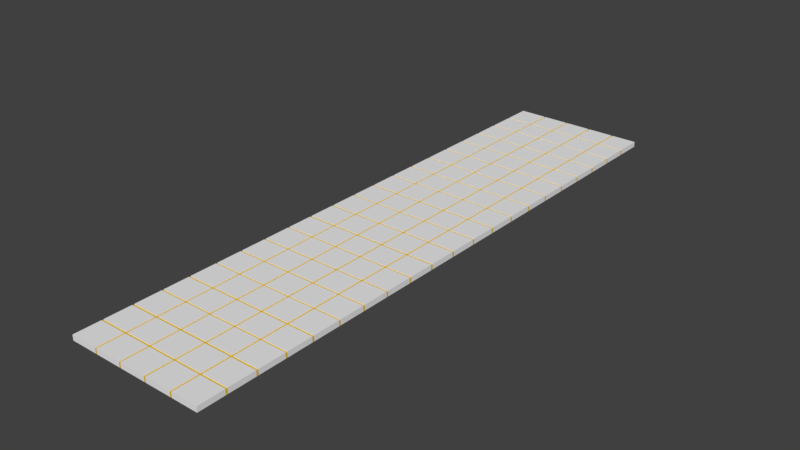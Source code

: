 # Source: DECKE_10.blend  (saved by Blender 2.79.0; exported with 4.5.12 LTS)
import bpy
from mathutils import Matrix  # noqa: F401  (used for matrix-valued properties, if any)

bpy.ops.wm.read_factory_settings(use_empty=True)
scene = bpy.context.scene
scene.name = 'Scene'

# ---- collections
col_collection_7 = bpy.data.collections.new('Collection 7'); scene.collection.children.link(col_collection_7)

# ---- materials (node trees are filled in below, after node groups)
mat_material_009 = bpy.data.materials.new('Material.009')
mat_material_009.alpha_threshold = 0.0
mat_material_009.use_transparent_shadow = False
mat_material_009.diffuse_color = (0.855, 0.855, 0.855, 1.0)
mat_material_009.roughness = 0.5
mat_material_013 = bpy.data.materials.new('Material.013')
mat_material_013.alpha_threshold = 0.0
mat_material_013.use_transparent_shadow = False
mat_material_013.diffuse_color = (0.8, 0.5212, 0.02709, 1.0)
mat_material_013.roughness = 0.5

# ---- material node trees

# ---- world
world_world = bpy.data.worlds.new('World'); scene.world = world_world
world_world.color = (0.05088, 0.05088, 0.05088)
world_world.use_sun_shadow = False
world_world.sun_shadow_jitter_overblur = 0.0
world_world.cycles.sampling_method = 'MANUAL'

# ---- meshes
me_plane_032 = bpy.data.meshes.new('Plane.032')
me_plane_032.from_pydata([(-0.1314, 1.578, 0.0), (-0.4172, 1.304, 0.0), (-0.7217, -1.0, 0.0), (-0.436, -1.0, 0.0), (0.4212, -1.0, 0.0), (-0.436, 1.0, 0.0), (-1.0, 0.7254, 0.0), (-1.0, 0.4397, 0.0), (-1.0, 0.1539, 0.0), (-1.0, -0.1318, 0.0), (-1.0, -0.4175, 0.0), (-1.0, -0.7032, 0.0), (-0.4172, 1.018, 0.0), (-0.4172, 1.578, 0.0), (-0.7029, 1.304, 0.0), (-0.7029, 1.018, 0.0), (-0.7029, 1.578, 0.0), (-0.7217, -0.7032, 0.0), (-0.7217, -0.4175, 0.0), (-0.7217, -0.1318, 0.0), (-0.7217, 0.1539, 0.0), (-0.7217, 0.4397, 0.0), (-0.7217, 0.7254, 0.0), (-0.436, -0.7032, 0.0), (-0.436, -0.4175, 0.0), (-0.436, -0.1318, 0.0), (-0.436, 0.1539, 0.0), (-0.436, 0.4397, 0.0), (-0.436, 0.7254, 0.0), (-0.1502, -0.7032, 0.0), (-0.1502, -0.4175, 0.0), (-0.1502, -0.1318, 0.0), (-0.1502, 0.1539, 0.0), (-0.1502, 0.4397, 0.0), (-0.1502, 0.7254, 0.0), (0.1355, -0.7032, 0.0), (0.1355, -0.4175, 0.0), (0.1355, -0.1318, 0.0), (0.1355, 0.1539, 0.0), (0.1355, 0.4397, 0.0), (0.1355, 0.7254, 0.0), (0.4212, -0.7032, 0.0), (0.4212, -0.4175, 0.0), (0.4212, -0.1318, 0.0), (0.4212, 0.1539, 0.0), (0.4212, 0.4397, 0.0), (0.4212, 0.7254, 0.0), (-0.7029, -1.0, 0.0), (-0.7029, 1.0, 0.0), (-0.7029, -0.7032, 0.0), (-0.7029, -0.4175, 0.0), (-0.7029, -0.1318, 0.0), (-0.7029, 0.1539, 0.0), (-0.7029, 0.4397, 0.0), (-0.7029, 0.7254, 0.0), (-0.4172, 1.0, 0.0), (-0.4172, -0.7032, 0.0), (-0.4172, -0.4175, 0.0), (-0.4172, -0.1318, 0.0), (-0.4172, 0.1539, 0.0), (-0.4172, 0.4397, 0.0), (-0.4172, 0.7254, 0.0), (-0.1314, 1.0, 0.0), (-0.1314, -0.7032, 0.0), (-0.1314, -0.4175, 0.0), (-0.1314, -0.1318, 0.0), (-0.1314, 0.1539, 0.0), (-0.1314, 0.4397, 0.0), (-0.1314, 0.7254, 0.0), (0.1543, -1.0, 0.0), (0.1543, -0.7032, 0.0), (0.1543, -0.4175, 0.0), (0.1543, -0.1318, 0.0), (0.1543, 0.1539, 0.0), (0.1543, 0.4397, 0.0), (0.1543, 0.7254, 0.0), (-1.0, 0.7065, 0.0), (-0.7217, 0.7065, 0.0), (-0.436, 0.7065, 0.0), (-0.1502, 0.7065, 0.0), (0.1355, 0.7065, 0.0), (0.4212, 0.7065, 0.0), (-0.7029, 0.7065, 0.0), (-0.4172, 0.7065, 0.0), (-0.1314, 0.7065, 0.0), (0.1543, 0.7065, 0.0), (-1.0, 0.4209, 0.0), (-0.7217, 0.4209, 0.0), (-0.436, 0.4209, 0.0), (-0.1502, 0.4209, 0.0), (0.1355, 0.4209, 0.0), (0.4212, 0.4209, 0.0), (-0.7029, 0.4209, 0.0), (-0.4172, 0.4209, 0.0), (-0.1314, 0.4209, 0.0), (0.1543, 0.4209, 0.0), (-1.0, 0.1351, 0.0), (0.4212, 1.304, 0.0), (-0.7217, 0.1351, 0.0), (-0.436, 0.1351, 0.0), (-0.1502, 0.1351, 0.0), (0.1355, 0.1351, 0.0), (0.4212, 0.1351, 0.0), (-0.7029, 0.1351, 0.0), (-0.4172, 0.1351, 0.0), (-0.1314, 0.1351, 0.0), (0.1543, 0.1351, 0.0), (-1.0, -0.1506, 0.0), (-0.7217, -0.1506, 0.0), (-0.436, -0.1506, 0.0), (-0.1502, -0.1506, 0.0), (0.1355, -0.1506, 0.0), (0.4212, -0.1506, 0.0), (-0.7029, -0.1506, 0.0), (-0.4172, -0.1506, 0.0), (-0.1314, -0.1506, 0.0), (0.1543, -0.1506, 0.0), (-1.0, -0.4364, 0.0), (0.4212, 1.018, 0.0), (-0.7217, -0.4364, 0.0), (-0.436, -0.4364, 0.0), (-0.1502, -0.4364, 0.0), (0.1355, -0.4364, 0.0), (0.4212, -0.4364, 0.0), (-0.7029, -0.4364, 0.0), (-0.4172, -0.4364, 0.0), (-0.1314, -0.4364, 0.0), (0.1543, -0.4364, 0.0), (-1.0, -0.7218, 0.0), (0.1355, 1.304, 0.0), (-0.7217, -0.7218, 0.0), (-0.436, -0.7218, 0.0), (-0.1502, -0.7218, 0.0), (0.1355, -0.7218, 0.0), (0.4212, -0.7218, 0.0), (-0.7029, -0.7218, 0.0), (-0.4172, -0.7218, 0.0), (-0.1314, -0.7218, 0.0), (0.1543, -0.7218, 0.0), (-1.0, -0.7218, 0.005863), (-1.0, -1.0, 0.005863), (-0.7217, 1.0, 0.005863), (-1.0, 1.0, 0.005863), (-0.7217, -1.0, 0.005863), (-0.7029, -1.0, 0.005863), (-0.436, -1.0, 0.005863), (-0.4172, -1.0, 0.005863), (-0.1502, -1.0, 0.005863), (-0.1314, -1.0, 0.005863), (0.1355, -1.0, 0.005863), (0.1543, -1.0, 0.005863), (0.4212, -1.0, 0.005863), (-0.7217, 0.7254, 0.005863), (-0.436, 0.7254, 0.005863), (-0.436, 1.0, 0.005863), (-0.1502, 0.7254, 0.005863), (-0.1502, 1.0, 0.005863), (0.1355, 0.7254, 0.005863), (0.1355, 1.0, 0.005863), (0.4212, 0.7254, 0.005863), (0.4212, 1.0, 0.005863), (-1.0, 0.7254, 0.005863), (-1.0, 0.7065, 0.005863), (-1.0, 0.4397, 0.005863), (-1.0, 0.4209, 0.005863), (-1.0, 0.1539, 0.005863), (-1.0, 0.1351, 0.005863), (-1.0, -0.1318, 0.005863), (-1.0, -0.1506, 0.005863), (-1.0, -0.4175, 0.005863), (-1.0, -0.4364, 0.005863), (-1.0, -0.7032, 0.005863), (-0.7217, -0.7032, 0.005863), (-0.7217, -0.4175, 0.005863), (-0.7217, -0.1318, 0.005863), (-0.7217, 0.1539, 0.005863), (-0.7217, 0.4397, 0.005863), (-0.7029, 1.0, 0.005863), (-0.436, -0.7032, 0.005863), (-0.7029, -0.7032, 0.005863), (-0.436, -0.4175, 0.005863), (-0.7029, -0.4175, 0.005863), (-0.436, -0.1318, 0.005863), (-0.7029, -0.1318, 0.005863), (-0.436, 0.1539, 0.005863), (-0.7029, 0.1539, 0.005863), (-0.436, 0.4397, 0.005863), (-0.7029, 0.4397, 0.005863), (-0.7029, 0.7254, 0.005863), (-0.4172, 1.0, 0.005863), (-0.1502, -0.7032, 0.005863), (-0.4172, -0.7032, 0.005863), (-0.1502, -0.4175, 0.005863), (-0.4172, -0.4175, 0.005863), (-0.1502, -0.1318, 0.005863), (-0.4172, -0.1318, 0.005863), (-0.1502, 0.1539, 0.005863), (-0.4172, 0.1539, 0.005863), (-0.1502, 0.4397, 0.005863), (-0.4172, 0.4397, 0.005863), (-0.4172, 0.7254, 0.005863), (-0.1314, 1.0, 0.005863), (0.1355, -0.7032, 0.005863), (-0.1314, -0.7032, 0.005863), (0.1355, -0.4175, 0.005863), (-0.1314, -0.4175, 0.005863), (0.1355, -0.1318, 0.005863), (-0.1314, -0.1318, 0.005863), (0.1355, 0.1539, 0.005863), (-0.1314, 0.1539, 0.005863), (0.1355, 0.4397, 0.005863), (-0.1314, 0.4397, 0.005863), (-0.1314, 0.7254, 0.005863), (0.1543, 1.0, 0.005863), (0.4212, -0.7032, 0.005863), (0.1543, -0.7032, 0.005863), (0.4212, -0.4175, 0.005863), (0.1543, -0.4175, 0.005863), (0.4212, -0.1318, 0.005863), (0.1543, -0.1318, 0.005863), (0.4212, 0.1539, 0.005863), (0.1543, 0.1539, 0.005863), (0.4212, 0.4397, 0.005863), (0.1543, 0.4397, 0.005863), (0.1543, 0.7254, 0.005863), (-0.7217, 0.7065, 0.005863), (-0.436, 0.7065, 0.005863), (-0.1502, 0.7065, 0.005863), (0.1355, 0.7065, 0.005863), (0.4212, 0.7065, 0.005863), (-0.7029, 0.7065, 0.005863), (-0.4172, 0.7065, 0.005863), (-0.1314, 0.7065, 0.005863), (0.1543, 0.7065, 0.005863), (-0.7217, 0.4209, 0.005863), (-0.436, 0.4209, 0.005863), (-0.1502, 0.4209, 0.005863), (0.1355, 0.4209, 0.005863), (0.4212, 0.4209, 0.005863), (-0.7029, 0.4209, 0.005863), (-0.4172, 0.4209, 0.005863), (-0.1314, 0.4209, 0.005863), (0.1543, 0.4209, 0.005863), (-0.7217, 0.1351, 0.005863), (-0.436, 0.1351, 0.005863), (-0.1502, 0.1351, 0.005863), (0.1355, 0.1351, 0.005863), (0.4212, 0.1351, 0.005863), (-0.7029, 0.1351, 0.005863), (-0.4172, 0.1351, 0.005863), (-0.1314, 0.1351, 0.005863), (0.1543, 0.1351, 0.005863), (-0.7217, -0.1506, 0.005863), (-0.436, -0.1506, 0.005863), (-0.1502, -0.1506, 0.005863), (0.1355, -0.1506, 0.005863), (0.4212, -0.1506, 0.005863), (-0.7029, -0.1506, 0.005863), (-0.4172, -0.1506, 0.005863), (-0.1314, -0.1506, 0.005863), (0.1543, -0.1506, 0.005863), (-0.7217, -0.4364, 0.005863), (-0.436, -0.4364, 0.005863), (-0.1502, -0.4364, 0.005863), (0.1355, -0.4364, 0.005863), (0.4212, -0.4364, 0.005863), (-0.7029, -0.4364, 0.005863), (-0.4172, -0.4364, 0.005863), (-0.1314, -0.4364, 0.005863), (0.1543, -0.4364, 0.005863), (-0.7217, -0.7218, 0.005863), (-0.436, -0.7218, 0.005863), (-0.1502, -0.7218, 0.005863), (0.1355, -0.7218, 0.005863), (0.4212, -0.7218, 0.005863), (-0.7029, -0.7218, 0.005863), (-0.4172, -0.7218, 0.005863), (-0.1314, -0.7218, 0.005863), (0.1543, -0.7218, 0.005863), (-1.0, -1.0, -0.04841), (0.1355, 1.018, 0.0), (0.4212, -1.0, -0.04841), (-1.0, 0.7254, -0.04841), (-1.0, 0.4397, -0.04841), (-1.0, 0.1539, -0.04841), (-1.0, -0.1318, -0.04841), (-1.0, -0.4175, -0.04841), (-1.0, -0.7032, -0.04841), (-0.436, 1.018, 0.0), (-0.7217, 1.304, 0.0), (-0.7217, 1.018, 0.0), (-1.0, 1.018, 0.0), (-1.0, 1.304, 0.0), (-0.7217, 1.578, 0.0), (-1.0, 0.7065, -0.04841), (-0.436, 1.578, 0.0), (-1.0, 0.4209, -0.04841), (-0.1502, 1.578, 0.0), (-1.0, 0.1351, -0.04841), (0.1355, 1.578, 0.0), (-1.0, -0.1506, -0.04841), (0.4212, 1.578, 0.0), (-1.0, -0.4364, -0.04841), (-1.0, -0.7218, -0.04841), (-1.0, 1.578, 0.0), (-0.1502, 1.304, 0.0), (-0.1502, 1.018, 0.0), (-0.436, 1.304, 0.0), (0.4212, 1.0, -0.04841), (0.4212, 1.285, -0.04841), (0.4212, -0.7218, -0.04841), (0.4212, -0.4364, -0.04841), (-0.1314, 1.018, 0.0), (-0.1314, 1.304, 0.0), (0.1543, 1.578, 0.0), (0.1543, 1.018, 0.0), (0.1543, 1.304, 0.0), (-1.0, 1.285, 0.0), (-0.7217, 1.285, 0.0), (-0.436, 1.285, 0.0), (-0.1502, 1.285, 0.0), (0.1355, 1.285, 0.0), (0.4212, 1.285, 0.0), (-0.7029, 1.285, 0.0), (-0.4172, 1.285, 0.0), (-0.1314, 1.285, 0.0), (0.1543, 1.285, 0.0), (-1.0, 1.0, 0.0), (-0.7217, 1.0, 0.0), (-0.1502, 1.0, 0.0), (0.1355, 1.0, 0.0), (0.4212, 1.0, 0.0), (0.1543, 1.0, 0.0), (-0.7217, 1.578, 0.005863), (-1.0, 1.578, 0.005863), (-0.7217, 1.304, 0.005863), (-0.436, 1.304, 0.005863), (-0.436, 1.578, 0.005863), (-0.1502, 1.304, 0.005863), (-0.1502, 1.578, 0.005863), (0.1355, 1.304, 0.005863), (0.1355, 1.578, 0.005863), (0.4212, 1.304, 0.005863), (0.4212, 1.578, 0.005863), (-1.0, 1.304, 0.005863), (-1.0, 1.285, 0.005863), (-1.0, 1.018, 0.005863), (-0.7217, 1.018, 0.005863), (-0.7029, 1.578, 0.005863), (-0.436, 1.018, 0.005863), (-0.7029, 1.018, 0.005863), (-0.7029, 1.304, 0.005863), (-0.4172, 1.578, 0.005863), (-0.1502, 1.018, 0.005863), (-0.4172, 1.018, 0.005863), (-0.4172, 1.304, 0.005863), (-0.1314, 1.578, 0.005863), (0.1355, 1.018, 0.005863), (-0.1314, 1.018, 0.005863), (-0.1314, 1.304, 0.005863), (0.1543, 1.578, 0.005863), (0.4212, 1.018, 0.005863), (0.1543, 1.018, 0.005863), (0.1543, 1.304, 0.005863), (-0.7217, 1.285, 0.005863), (-0.436, 1.285, 0.005863), (-0.1502, 1.285, 0.005863), (0.1355, 1.285, 0.005863), (0.4212, 1.285, 0.005863), (-0.7029, 1.285, 0.005863), (-0.4172, 1.285, 0.005863), (-0.1314, 1.285, 0.005863), (0.1543, 1.285, 0.005863), (-1.0, 1.578, -0.04841), (0.4212, 1.018, -0.04841), (0.4212, 1.578, -0.04841), (0.1355, 1.578, -0.04841), (-0.1502, 1.578, -0.04841), (-0.436, 1.578, -0.04841), (-0.7217, 1.578, -0.04841), (-1.0, 1.304, -0.04841), (-1.0, 1.018, -0.04841), (-0.7029, 1.578, -0.04841), (-0.4172, 1.578, -0.04841), (-0.1314, 1.578, -0.04841), (0.1543, 1.578, -0.04841), (0.4212, -0.1506, -0.04841), (0.4212, 0.1351, -0.04841), (-1.0, 1.285, -0.04841), (-1.0, 1.0, -0.04841), (0.4212, 1.304, -0.04841), (0.4212, 0.4209, -0.04841), (0.4212, 0.7065, -0.04841), (0.4212, 0.7254, -0.04841), (0.4212, 0.4397, -0.04841), (0.4212, 0.1539, -0.04841), (0.4212, -0.1318, -0.04841), (0.4212, -0.4175, -0.04841), (0.4212, -0.7032, -0.04841), (-1.0, -1.584, 0.0), (-0.7217, -1.584, 0.0), (-0.436, -1.584, 0.0), (-0.1502, -1.584, 0.0), (0.4212, -1.584, 0.0), (-1.0, -1.0, 0.0), (-1.0, -1.287, 0.0), (-0.7217, -1.287, 0.0), (-0.436, -1.287, 0.0), (-0.1502, -1.287, 0.0), (-0.1502, -1.0, 0.0), (0.1355, -1.287, 0.0), (0.1355, -1.0, 0.0), (0.4212, -1.287, 0.0), (-0.7029, -1.584, 0.0), (-0.7029, -1.287, 0.0), (-0.4172, -1.584, 0.0), (-0.4172, -1.287, 0.0), (-0.4172, -1.0, 0.0), (-0.1314, -1.287, 0.0), (-0.1314, -1.0, 0.0), (0.1543, -1.584, 0.0), (0.1543, -1.287, 0.0), (-1.0, -1.02, 0.0), (-0.7217, -1.02, 0.0), (-0.436, -1.02, 0.0), (-0.1502, -1.02, 0.0), (0.1355, -1.02, 0.0), (0.4212, -1.02, 0.0), (-0.7029, -1.02, 0.0), (-0.4172, -1.02, 0.0), (-0.1314, -1.02, 0.0), (0.1543, -1.02, 0.0), (-1.0, -1.306, 0.0), (-0.7217, -1.306, 0.0), (-0.436, -1.306, 0.0), (-0.1502, -1.306, 0.0), (0.1355, -1.306, 0.0), (0.4212, -1.306, 0.0), (-0.7029, -1.306, 0.0), (-0.4172, -1.306, 0.0), (-0.1314, -1.306, 0.0), (0.1543, -1.306, 0.0), (-1.0, -1.306, 0.005863), (-1.0, -1.584, 0.005863), (-0.7217, -1.584, 0.005863), (-0.7029, -1.584, 0.005863), (-0.436, -1.584, 0.005863), (-0.4172, -1.584, 0.005863), (0.1355, -1.584, 0.005863), (0.1543, -1.584, 0.005863), (0.4212, -1.584, 0.005863), (-1.0, -1.02, 0.005863), (-1.0, -1.287, 0.005863), (-0.7217, -1.287, 0.005863), (-0.436, -1.287, 0.005863), (-0.7029, -1.287, 0.005863), (-0.1502, -1.287, 0.005863), (-0.4172, -1.287, 0.005863), (0.1355, -1.287, 0.005863), (-0.1314, -1.287, 0.005863), (0.4212, -1.287, 0.005863), (0.1543, -1.287, 0.005863), (-0.7217, -1.02, 0.005863), (-0.436, -1.02, 0.005863), (-0.1502, -1.02, 0.005863), (0.1355, -1.02, 0.005863), (0.4212, -1.02, 0.005863), (-0.7029, -1.02, 0.005863), (-0.4172, -1.02, 0.005863), (-0.1314, -1.02, 0.005863), (0.1543, -1.02, 0.005863), (-0.7217, -1.306, 0.005863), (-0.436, -1.306, 0.005863), (-0.1502, -1.306, 0.005863), (0.1355, -1.306, 0.005863), (0.4212, -1.306, 0.005863), (-0.7029, -1.306, 0.005863), (-0.4172, -1.306, 0.005863), (-0.1314, -1.306, 0.005863), (0.1543, -1.306, 0.005863), (-1.0, -1.584, -0.04841), (-1.0, -1.287, -0.04841), (-1.0, -1.02, -0.04841), (-1.0, -1.306, -0.04841), (0.4212, -1.306, -0.04841), (0.4212, -1.02, -0.04841), (0.4212, -1.287, -0.04841), (-0.7217, -1.882, 0.0), (-0.436, -1.882, 0.0), (0.4212, -1.882, 0.0), (0.1355, -1.584, 0.0), (-0.7029, -1.882, 0.0), (-0.1314, -1.584, 0.0), (0.1543, -1.882, 0.0), (-1.0, -1.604, 0.0), (-0.7217, -1.604, 0.0), (-0.436, -1.604, 0.0), (-0.1502, -1.604, 0.0), (0.1355, -1.604, 0.0), (0.4212, -1.604, 0.0), (-0.7029, -1.604, 0.0), (-0.4172, -1.604, 0.0), (-0.1314, -1.604, 0.0), (0.1543, -1.604, 0.0), (-1.0, -1.604, 0.005863), (-1.0, -1.882, 0.005863), (-0.7217, -1.882, 0.005863), (-0.7029, -1.882, 0.005863), (-0.436, -1.882, 0.005863), (-0.4172, -1.882, 0.005863), (-0.1502, -1.882, 0.005863), (-0.1314, -1.882, 0.005863), (0.1355, -1.882, 0.005863), (0.1543, -1.882, 0.005863), (0.4212, -1.882, 0.005863), (-0.1502, -1.584, 0.005863), (-0.1314, -1.584, 0.005863), (-0.7217, -1.604, 0.005863), (-0.436, -1.604, 0.005863), (-0.1502, -1.604, 0.005863), (0.1355, -1.604, 0.005863), (0.4212, -1.604, 0.005863), (-0.7029, -1.604, 0.005863), (-0.4172, -1.604, 0.005863), (-0.1314, -1.604, 0.005863), (0.1543, -1.604, 0.005863), (-1.0, -1.882, -0.04841), (0.4212, -1.882, -0.04841), (-1.0, -1.604, -0.04841), (0.4212, -1.604, -0.04841), (0.4212, -1.584, -0.04841), (-1.0, -2.466, 0.0), (-0.7217, -2.466, 0.0), (-0.436, -2.466, 0.0), (-0.1502, -2.466, 0.0), (0.1355, -2.466, 0.0), (0.4212, -2.466, 0.0), (-1.0, -1.882, 0.0), (-1.0, -2.169, 0.0), (-0.7217, -2.169, 0.0), (-0.436, -2.169, 0.0), (-0.1502, -2.169, 0.0), (-0.1502, -1.882, 0.0), (0.1355, -2.169, 0.0), (0.1355, -1.882, 0.0), (0.4212, -2.169, 0.0), (-0.7029, -2.466, 0.0), (-0.7029, -2.169, 0.0), (-0.4172, -2.466, 0.0), (-0.4172, -2.169, 0.0), (-0.4172, -1.882, 0.0), (-0.1314, -2.466, 0.0), (-0.1314, -2.169, 0.0), (-0.1314, -1.882, 0.0), (0.1543, -2.466, 0.0), (0.1543, -2.169, 0.0), (-1.0, -1.903, 0.0), (-0.7217, -1.903, 0.0), (-0.436, -1.903, 0.0), (-0.1502, -1.903, 0.0), (0.1355, -1.903, 0.0), (0.4212, -1.903, 0.0), (-0.7029, -1.903, 0.0), (-0.4172, -1.903, 0.0), (-0.1314, -1.903, 0.0), (0.1543, -1.903, 0.0), (-1.0, -2.188, 0.0), (-0.7217, -2.188, 0.0), (-0.436, -2.188, 0.0), (-0.1502, -2.188, 0.0), (0.1355, -2.188, 0.0), (0.4212, -2.188, 0.0), (-0.7029, -2.188, 0.0), (-0.4172, -2.188, 0.0), (-0.1314, -2.188, 0.0), (0.1543, -2.188, 0.0), (-1.0, -2.188, 0.005863), (-1.0, -2.466, 0.005863), (-0.7217, -2.466, 0.005863), (-0.7029, -2.466, 0.005863), (-0.436, -2.466, 0.005863), (-0.4172, -2.466, 0.005863), (-0.1502, -2.466, 0.005863), (-0.1314, -2.466, 0.005863), (0.1355, -2.466, 0.005863), (0.1543, -2.466, 0.005863), (0.4212, -2.466, 0.005863), (-1.0, -1.903, 0.005863), (-1.0, -2.169, 0.005863), (-0.7217, -2.169, 0.005863), (-0.436, -2.169, 0.005863), (-0.7029, -2.169, 0.005863), (-0.1502, -2.169, 0.005863), (-0.4172, -2.169, 0.005863), (0.1355, -2.169, 0.005863), (-0.1314, -2.169, 0.005863), (0.4212, -2.169, 0.005863), (0.1543, -2.169, 0.005863), (-0.7217, -1.903, 0.005863), (-0.436, -1.903, 0.005863), (-0.1502, -1.903, 0.005863), (0.1355, -1.903, 0.005863), (0.4212, -1.903, 0.005863), (-0.7029, -1.903, 0.005863), (-0.4172, -1.903, 0.005863), (-0.1314, -1.903, 0.005863), (0.1543, -1.903, 0.005863), (-0.7217, -2.188, 0.005863), (-0.436, -2.188, 0.005863), (-0.1502, -2.188, 0.005863), (0.1355, -2.188, 0.005863), (0.4212, -2.188, 0.005863), (-0.7029, -2.188, 0.005863), (-0.4172, -2.188, 0.005863), (-0.1314, -2.188, 0.005863), (0.1543, -2.188, 0.005863), (-1.0, -2.466, -0.04841), (0.4212, -2.466, -0.04841), (-1.0, -2.169, -0.04841), (-1.0, -1.903, -0.04841), (-1.0, -2.188, -0.04841), (0.4212, -2.188, -0.04841), (0.4212, -1.903, -0.04841), (0.4212, -2.169, -0.04841), (-0.7217, -3.335, 0.0), (-0.436, -3.335, 0.0), (0.4212, -3.335, 0.0), (-1.0, -2.752, 0.0), (-1.0, -3.038, 0.0), (-0.7217, -3.038, 0.0), (-0.7217, -2.752, 0.0), (-0.436, -3.038, 0.0), (-0.436, -2.752, 0.0), (-0.1502, -3.038, 0.0), (-0.1502, -2.752, 0.0), (0.1355, -3.038, 0.0), (0.1355, -2.752, 0.0), (0.4212, -3.038, 0.0), (0.4212, -2.752, 0.0), (-0.7029, -3.335, 0.0), (-0.7029, -3.038, 0.0), (-0.7029, -2.752, 0.0), (-0.4172, -3.038, 0.0), (-0.4172, -2.752, 0.0), (-0.1314, -3.038, 0.0), (-0.1314, -2.752, 0.0), (0.1543, -3.335, 0.0), (0.1543, -3.038, 0.0), (0.1543, -2.752, 0.0), (-1.0, -2.485, 0.0), (-0.7217, -2.485, 0.0), (-0.436, -2.485, 0.0), (-0.1502, -2.485, 0.0), (0.1355, -2.485, 0.0), (0.4212, -2.485, 0.0), (-0.7029, -2.485, 0.0), (-0.4172, -2.485, 0.0), (-0.1314, -2.485, 0.0), (0.1543, -2.485, 0.0), (-1.0, -2.771, 0.0), (-0.7217, -2.771, 0.0), (-0.436, -2.771, 0.0), (-0.1502, -2.771, 0.0), (0.1355, -2.771, 0.0), (0.4212, -2.771, 0.0), (-0.7029, -2.771, 0.0), (-0.4172, -2.771, 0.0), (-0.1314, -2.771, 0.0), (0.1543, -2.771, 0.0), (-1.0, -3.056, 0.0), (-0.7217, -3.056, 0.0), (-0.436, -3.056, 0.0), (-0.1502, -3.056, 0.0), (0.1355, -3.056, 0.0), (0.4212, -3.056, 0.0), (-0.7029, -3.056, 0.0), (-0.4172, -3.056, 0.0), (-0.1314, -3.056, 0.0), (0.1543, -3.056, 0.0), (-1.0, -3.056, 0.005863), (-1.0, -3.335, 0.005863), (-0.7217, -3.335, 0.005863), (-0.7029, -3.335, 0.005863), (-0.436, -3.335, 0.005863), (-0.4172, -3.335, 0.005863), (-0.1502, -3.335, 0.005863), (-0.1314, -3.335, 0.005863), (0.1355, -3.335, 0.005863), (0.1543, -3.335, 0.005863), (0.4212, -3.335, 0.005863), (-1.0, -2.485, 0.005863), (-1.0, -2.752, 0.005863), (-1.0, -2.771, 0.005863), (-1.0, -3.038, 0.005863), (-0.7217, -3.038, 0.005863), (-0.7217, -2.752, 0.005863), (-0.436, -3.038, 0.005863), (-0.7029, -3.038, 0.005863), (-0.436, -2.752, 0.005863), (-0.7029, -2.752, 0.005863), (-0.1502, -3.038, 0.005863), (-0.4172, -3.038, 0.005863), (-0.1502, -2.752, 0.005863), (-0.4172, -2.752, 0.005863), (0.1355, -3.038, 0.005863), (-0.1314, -3.038, 0.005863), (0.1355, -2.752, 0.005863), (-0.1314, -2.752, 0.005863), (0.4212, -3.038, 0.005863), (0.1543, -3.038, 0.005863), (0.4212, -2.752, 0.005863), (0.1543, -2.752, 0.005863), (-0.7217, -2.485, 0.005863), (-0.436, -2.485, 0.005863), (-0.1502, -2.485, 0.005863), (0.1355, -2.485, 0.005863), (0.4212, -2.485, 0.005863), (-0.7029, -2.485, 0.005863), (-0.4172, -2.485, 0.005863), (-0.1314, -2.485, 0.005863), (0.1543, -2.485, 0.005863), (-0.7217, -2.771, 0.005863), (-0.436, -2.771, 0.005863), (-0.1502, -2.771, 0.005863), (0.1355, -2.771, 0.005863), (0.4212, -2.771, 0.005863), (-0.7029, -2.771, 0.005863), (-0.4172, -2.771, 0.005863), (-0.1314, -2.771, 0.005863), (0.1543, -2.771, 0.005863), (-0.7217, -3.056, 0.005863), (-0.436, -3.056, 0.005863), (-0.1502, -3.056, 0.005863), (0.1355, -3.056, 0.005863), (0.4212, -3.056, 0.005863), (-0.7029, -3.056, 0.005863), (-0.4172, -3.056, 0.005863), (-0.1314, -3.056, 0.005863), (0.1543, -3.056, 0.005863), (-1.0, -3.335, -0.04841), (0.4212, -3.335, -0.04841), (-1.0, -2.752, -0.04841), (-1.0, -3.038, -0.04841), (-1.0, -2.485, -0.04841), (-1.0, -2.771, -0.04841), (-1.0, -3.056, -0.04841), (0.4212, -3.056, -0.04841), (0.4212, -2.771, -0.04841), (0.4212, -2.485, -0.04841), (0.4212, -2.752, -0.04841), (0.4212, -3.038, -0.04841), (-1.0, -3.918, 0.0), (-0.7217, -3.918, 0.0), (-0.436, -3.918, 0.0), (-0.1502, -3.918, 0.0), (0.4212, -3.918, 0.0), (-1.0, -3.335, 0.0), (-1.0, -3.622, 0.0), (-0.7217, -3.622, 0.0), (-0.436, -3.622, 0.0), (-0.1502, -3.622, 0.0), (-0.1502, -3.335, 0.0), (0.1355, -3.622, 0.0), (0.1355, -3.335, 0.0), (0.4212, -3.622, 0.0), (-0.7029, -3.918, 0.0), (-0.7029, -3.622, 0.0), (-0.4172, -3.918, 0.0), (-0.4172, -3.622, 0.0), (-0.4172, -3.335, 0.0), (-0.1314, -3.622, 0.0), (-0.1314, -3.335, 0.0), (0.1543, -3.918, 0.0), (0.1543, -3.622, 0.0), (-1.0, -3.355, 0.0), (-0.7217, -3.355, 0.0), (-0.436, -3.355, 0.0), (-0.1502, -3.355, 0.0), (0.1355, -3.355, 0.0), (0.4212, -3.355, 0.0), (-0.7029, -3.355, 0.0), (-0.4172, -3.355, 0.0), (-0.1314, -3.355, 0.0), (0.1543, -3.355, 0.0), (-1.0, -3.64, 0.0), (-0.7217, -3.64, 0.0), (-0.436, -3.64, 0.0), (-0.1502, -3.64, 0.0), (0.1355, -3.64, 0.0), (0.4212, -3.64, 0.0), (-0.7029, -3.64, 0.0), (-0.4172, -3.64, 0.0), (-0.1314, -3.64, 0.0), (0.1543, -3.64, 0.0), (-1.0, -3.64, 0.005863), (-1.0, -3.918, 0.005863), (-0.7217, -3.918, 0.005863), (-0.7029, -3.918, 0.005863), (-0.436, -3.918, 0.005863), (-0.4172, -3.918, 0.005863), (0.1355, -3.918, 0.005863), (0.1543, -3.918, 0.005863), (0.4212, -3.918, 0.005863), (-1.0, -3.355, 0.005863), (-1.0, -3.622, 0.005863), (-0.7217, -3.622, 0.005863), (-0.436, -3.622, 0.005863), (-0.7029, -3.622, 0.005863), (-0.1502, -3.622, 0.005863), (-0.4172, -3.622, 0.005863), (0.1355, -3.622, 0.005863), (-0.1314, -3.622, 0.005863), (0.4212, -3.622, 0.005863), (0.1543, -3.622, 0.005863), (-0.7217, -3.355, 0.005863), (-0.436, -3.355, 0.005863), (-0.1502, -3.355, 0.005863), (0.1355, -3.355, 0.005863), (0.4212, -3.355, 0.005863), (-0.7029, -3.355, 0.005863), (-0.4172, -3.355, 0.005863), (-0.1314, -3.355, 0.005863), (0.1543, -3.355, 0.005863), (-0.7217, -3.64, 0.005863), (-0.436, -3.64, 0.005863), (-0.1502, -3.64, 0.005863), (0.1355, -3.64, 0.005863), (0.4212, -3.64, 0.005863), (-0.7029, -3.64, 0.005863), (-0.4172, -3.64, 0.005863), (-0.1314, -3.64, 0.005863), (0.1543, -3.64, 0.005863), (-1.0, -3.918, -0.04841), (-1.0, -3.622, -0.04841), (-1.0, -3.355, -0.04841), (-1.0, -3.64, -0.04841), (0.4212, -3.64, -0.04841), (0.4212, -3.355, -0.04841), (0.4212, -3.622, -0.04841), (-0.7217, -4.217, 0.0), (-0.436, -4.217, 0.0), (0.4212, -4.217, 0.0), (0.1355, -3.918, 0.0), (-0.7029, -4.217, 0.0), (-0.1314, -3.918, 0.0), (0.1543, -4.217, 0.0), (-1.0, -3.939, 0.0), (-0.7217, -3.939, 0.0), (-0.436, -3.939, 0.0), (-0.1502, -3.939, 0.0), (0.1355, -3.939, 0.0), (0.4212, -3.939, 0.0), (-0.7029, -3.939, 0.0), (-0.4172, -3.939, 0.0), (-0.1314, -3.939, 0.0), (0.1543, -3.939, 0.0), (-1.0, -3.939, 0.005863), (-1.0, -4.217, 0.005863), (-0.7217, -4.217, 0.005863), (-0.7029, -4.217, 0.005863), (-0.436, -4.217, 0.005863), (-0.4172, -4.217, 0.005863), (-0.1502, -4.217, 0.005863), (-0.1314, -4.217, 0.005863), (0.1355, -4.217, 0.005863), (0.1543, -4.217, 0.005863), (0.4212, -4.217, 0.005863), (-0.1502, -3.918, 0.005863), (-0.1314, -3.918, 0.005863), (-0.7217, -3.939, 0.005863), (-0.436, -3.939, 0.005863), (-0.1502, -3.939, 0.005863), (0.1355, -3.939, 0.005863), (0.4212, -3.939, 0.005863), (-0.7029, -3.939, 0.005863), (-0.4172, -3.939, 0.005863), (-0.1314, -3.939, 0.005863), (0.1543, -3.939, 0.005863), (-1.0, -4.217, -0.04841), (0.4212, -4.217, -0.04841), (-1.0, -3.939, -0.04841), (0.4212, -3.939, -0.04841), (0.4212, -3.918, -0.04841), (-1.0, -4.217, 0.0), (-1.0, -4.504, 0.0), (-0.7217, -4.504, 0.0), (-0.436, -4.504, 0.0), (-0.1502, -4.504, 0.0), (-0.1502, -4.217, 0.0), (0.1355, -4.504, 0.0), (0.1355, -4.217, 0.0), (0.4212, -4.504, 0.0), (-0.7029, -4.504, 0.0), (-0.4172, -4.504, 0.0), (-0.4172, -4.217, 0.0), (-0.1314, -4.504, 0.0), (-0.1314, -4.217, 0.0), (0.1543, -4.504, 0.0), (-1.0, -4.237, 0.0), (-0.7217, -4.237, 0.0), (-0.436, -4.237, 0.0), (-0.1502, -4.237, 0.0), (0.1355, -4.237, 0.0), (0.4212, -4.237, 0.0), (-0.7029, -4.237, 0.0), (-0.4172, -4.237, 0.0), (-0.1314, -4.237, 0.0), (0.1543, -4.237, 0.0), (-1.0, -4.237, 0.005863), (-1.0, -4.504, 0.005863), (-0.7217, -4.504, 0.005863), (-0.436, -4.504, 0.005863), (-0.7029, -4.504, 0.005863), (-0.1502, -4.504, 0.005863), (-0.4172, -4.504, 0.005863), (0.1355, -4.504, 0.005863), (-0.1314, -4.504, 0.005863), (0.4212, -4.504, 0.005863), (0.1543, -4.504, 0.005863), (-0.7217, -4.237, 0.005863), (-0.436, -4.237, 0.005863), (-0.1502, -4.237, 0.005863), (0.1355, -4.237, 0.005863), (0.4212, -4.237, 0.005863), (-0.7029, -4.237, 0.005863), (-0.4172, -4.237, 0.005863), (-0.1314, -4.237, 0.005863), (0.1543, -4.237, 0.005863), (0.1543, -4.504, -0.04841), (-0.1314, -4.504, -0.04841), (-1.0, -4.504, -0.04841), (-0.4172, -4.504, -0.04841), (-0.7029, -4.504, -0.04841), (0.1355, -4.504, -0.04841), (-0.1502, -4.504, -0.04841), (-1.0, -4.237, -0.04841), (-0.436, -4.504, -0.04841), (-0.7217, -4.504, -0.04841), (0.4212, -4.237, -0.04841), (0.4212, -4.504, -0.04841)], [], [(18, 108, 252, 173), (102, 106, 251, 247), (138, 134, 41, 70), (127, 123, 42, 71), (116, 112, 43, 72), (106, 102, 44, 73), (95, 91, 45, 74), (85, 81, 46, 75), (137, 133, 35, 63), (126, 122, 36, 64), (115, 111, 37, 65), (105, 101, 38, 66), (94, 90, 39, 67), (84, 80, 40, 68), (136, 132, 29, 56), (125, 121, 30, 57), (114, 110, 31, 58), (104, 100, 32, 59), (93, 89, 33, 60), (83, 79, 34, 61), (135, 131, 23, 49), (124, 120, 24, 50), (113, 109, 25, 51), (103, 99, 26, 52), (92, 88, 27, 53), (82, 78, 28, 54), (128, 130, 17, 11), (117, 119, 18, 10), (107, 108, 19, 9), (96, 98, 20, 8), (86, 87, 21, 7), (76, 77, 22, 6), (77, 82, 54, 22), (87, 92, 53, 21), (98, 103, 52, 20), (108, 113, 51, 19), (119, 124, 50, 18), (130, 135, 49, 17), (22, 54, 48, 328), (78, 83, 61, 28), (88, 93, 60, 27), (99, 104, 59, 26), (109, 114, 58, 25), (120, 125, 57, 24), (131, 136, 56, 23), (28, 61, 55, 5), (79, 84, 68, 34), (89, 94, 67, 33), (100, 105, 66, 32), (110, 115, 65, 31), (121, 126, 64, 30), (132, 137, 63, 29), (34, 68, 62, 329), (80, 85, 75, 40), (90, 95, 74, 39), (101, 106, 73, 38), (111, 116, 72, 37), (122, 127, 71, 36), (133, 138, 70, 35), (40, 75, 332, 330), (39, 74, 85, 80), (33, 67, 84, 79), (27, 60, 83, 78), (21, 53, 82, 77), (101, 105, 250, 246), (100, 104, 249, 245), (99, 103, 248, 244), (38, 73, 95, 90), (32, 66, 94, 89), (26, 59, 93, 88), (20, 52, 92, 87), (98, 96, 166, 243), (332, 75, 224, 213), (75, 46, 159, 224), (74, 45, 222, 223), (37, 72, 106, 101), (31, 65, 105, 100), (25, 58, 104, 99), (19, 51, 103, 98), (106, 72, 219, 251), (73, 44, 220, 221), (105, 65, 207, 250), (72, 43, 218, 219), (104, 58, 195, 249), (71, 42, 216, 217), (103, 51, 183, 248), (36, 71, 116, 111), (30, 64, 115, 110), (24, 57, 114, 109), (18, 50, 113, 108), (70, 41, 214, 215), (331, 332, 213, 160), (43, 102, 247, 218), (37, 101, 246, 206), (62, 68, 212, 201), (31, 100, 245, 194), (35, 70, 127, 122), (29, 63, 126, 121), (23, 56, 125, 120), (17, 49, 124, 119), (25, 99, 244, 182), (19, 98, 243, 174), (134, 138, 278, 274), (133, 137, 277, 273), (132, 136, 276, 272), (411, 69, 138, 133), (409, 419, 137, 132), (3, 417, 136, 131), (2, 47, 135, 130), (131, 135, 275, 271), (91, 95, 242, 238), (130, 128, 139, 270), (68, 40, 157, 212), (90, 94, 241, 237), (161, 152, 141, 142), (188, 153, 154, 177), (200, 155, 156, 189), (212, 157, 158, 201), (224, 159, 160, 213), (163, 176, 225, 162), (187, 186, 226, 230), (199, 198, 227, 231), (211, 210, 228, 232), (223, 222, 229, 233), (165, 175, 234, 164), (185, 184, 235, 239), (197, 196, 236, 240), (209, 208, 237, 241), (221, 220, 238, 242), (167, 174, 243, 166), (183, 182, 244, 248), (195, 194, 245, 249), (207, 206, 246, 250), (219, 218, 247, 251), (169, 173, 252, 168), (181, 180, 253, 257), (193, 192, 254, 258), (205, 204, 255, 259), (217, 216, 256, 260), (171, 172, 261, 170), (179, 178, 262, 266), (191, 190, 263, 267), (203, 202, 264, 268), (215, 214, 265, 269), (140, 143, 270, 139), (144, 145, 271, 275), (146, 147, 272, 276), (148, 149, 273, 277), (150, 151, 274, 278), (24, 109, 253, 180), (30, 110, 254, 192), (36, 111, 255, 204), (42, 112, 256, 216), (113, 50, 181, 257), (114, 57, 193, 258), (115, 64, 205, 259), (116, 71, 217, 260), (108, 107, 168, 252), (109, 113, 257, 253), (110, 114, 258, 254), (111, 115, 259, 255), (112, 116, 260, 256), (21, 77, 225, 176), (11, 17, 172, 171), (27, 78, 226, 186), (10, 18, 173, 169), (33, 79, 227, 198), (9, 19, 174, 167), (39, 80, 228, 210), (8, 20, 175, 165), (17, 119, 261, 172), (45, 81, 229, 222), (7, 21, 176, 163), (128, 404, 140, 139), (23, 120, 262, 178), (6, 22, 152, 161), (29, 121, 263, 190), (82, 53, 187, 230), (35, 122, 264, 202), (83, 60, 199, 231), (328, 327, 142, 141), (41, 123, 265, 214), (84, 67, 211, 232), (404, 2, 143, 140), (85, 74, 223, 233), (47, 3, 145, 144), (124, 49, 179, 266), (417, 409, 147, 146), (125, 56, 191, 267), (419, 411, 149, 148), (126, 63, 203, 268), (69, 4, 151, 150), (127, 70, 215, 269), (5, 48, 177, 154), (49, 23, 178, 179), (50, 24, 180, 181), (51, 25, 182, 183), (52, 26, 184, 185), (53, 27, 186, 187), (77, 76, 162, 225), (54, 28, 153, 188), (78, 82, 230, 226), (22, 328, 141, 152), (79, 83, 231, 227), (28, 5, 154, 153), (80, 84, 232, 228), (34, 329, 156, 155), (119, 117, 170, 261), (81, 85, 233, 229), (40, 330, 158, 157), (120, 124, 266, 262), (46, 331, 160, 159), (121, 125, 267, 263), (122, 126, 268, 264), (48, 54, 188, 177), (327, 6, 161, 142), (123, 127, 269, 265), (20, 87, 234, 175), (76, 7, 163, 162), (26, 88, 235, 184), (329, 55, 189, 156), (86, 8, 165, 164), (32, 89, 236, 196), (56, 29, 190, 191), (96, 9, 167, 166), (38, 90, 237, 208), (57, 30, 192, 193), (107, 10, 169, 168), (2, 130, 270, 143), (44, 91, 238, 220), (58, 31, 194, 195), (117, 11, 171, 170), (3, 131, 271, 145), (59, 32, 196, 197), (409, 132, 272, 147), (92, 52, 185, 239), (60, 33, 198, 199), (411, 133, 273, 149), (93, 59, 197, 240), (61, 34, 155, 200), (4, 134, 274, 151), (94, 66, 209, 241), (95, 73, 221, 242), (135, 47, 144, 275), (136, 417, 146, 276), (137, 419, 148, 277), (138, 69, 150, 278), (55, 61, 200, 189), (330, 62, 201, 158), (63, 35, 202, 203), (64, 36, 204, 205), (87, 86, 164, 234), (65, 37, 206, 207), (88, 92, 239, 235), (66, 38, 208, 209), (89, 93, 240, 236), (67, 39, 210, 211), (76, 6, 282, 294), (86, 7, 283, 296), (317, 318, 289, 292), (96, 8, 284, 298), (327, 328, 290, 291), (107, 9, 285, 300), (323, 319, 307, 14), (117, 10, 286, 302), (6, 327, 389, 282), (48, 5, 288, 15), (128, 11, 287, 303), (324, 320, 305, 1), (7, 76, 294, 283), (55, 329, 306, 12), (8, 86, 296, 284), (9, 96, 298, 285), (10, 107, 300, 286), (404, 128, 303, 279), (11, 117, 302, 287), (325, 321, 129, 313), (62, 330, 280, 312), (326, 322, 97, 316), (332, 331, 118, 315), (112, 42, 397, 386), (318, 323, 14, 289), (328, 48, 15, 290), (289, 14, 16, 293), (319, 324, 1, 307), (5, 55, 12, 288), (307, 1, 13, 295), (320, 325, 313, 305), (329, 62, 312, 306), (305, 313, 0, 297), (321, 326, 316, 129), (330, 332, 315, 280), (129, 316, 314, 299), (280, 315, 326, 321), (306, 312, 325, 320), (288, 12, 324, 319), (290, 15, 323, 318), (314, 316, 363, 360), (316, 97, 342, 363), (315, 118, 361, 362), (301, 314, 360, 343), (0, 313, 359, 356), (313, 129, 340, 359), (344, 335, 333, 334), (351, 336, 337, 348), (355, 338, 339, 352), (359, 340, 341, 356), (363, 342, 343, 360), (346, 347, 364, 345), (350, 349, 365, 369), (354, 353, 366, 370), (358, 357, 367, 371), (362, 361, 368, 372), (290, 318, 364, 347), (288, 319, 365, 349), (306, 320, 366, 353), (280, 321, 367, 357), (118, 322, 368, 361), (291, 290, 347, 346), (292, 289, 335, 344), (323, 15, 350, 369), (324, 12, 354, 370), (293, 304, 334, 333), (325, 312, 358, 371), (326, 315, 362, 372), (295, 16, 348, 337), (15, 288, 349, 350), (318, 317, 345, 364), (14, 307, 336, 351), (319, 323, 369, 365), (289, 293, 333, 335), (320, 324, 370, 366), (307, 295, 337, 336), (321, 325, 371, 367), (305, 297, 339, 338), (322, 326, 372, 368), (129, 299, 341, 340), (97, 301, 343, 342), (16, 14, 351, 348), (304, 292, 344, 334), (317, 291, 346, 345), (297, 13, 352, 339), (12, 306, 353, 354), (1, 305, 338, 355), (13, 1, 355, 352), (299, 0, 356, 341), (312, 280, 357, 358), (16, 295, 378, 382), (299, 314, 385, 376), (0, 299, 376, 384), (297, 0, 384, 377), (295, 13, 383, 378), (293, 16, 382, 379), (317, 292, 380, 388), (327, 291, 381, 389), (292, 304, 373, 380), (291, 317, 388, 381), (13, 297, 377, 383), (314, 301, 375, 385), (304, 293, 379, 373), (41, 134, 310, 398), (331, 46, 393, 308), (91, 44, 395, 391), (123, 41, 398, 311), (322, 118, 374, 309), (46, 81, 392, 393), (45, 91, 391, 394), (102, 43, 396, 387), (118, 331, 308, 374), (44, 102, 387, 395), (81, 45, 394, 392), (97, 322, 309, 390), (43, 112, 386, 396), (42, 123, 311, 397), (301, 97, 390, 375), (4, 281, 310, 134), (441, 437, 412, 421), (431, 427, 4, 69), (440, 436, 410, 418), (430, 426, 411, 419), (439, 435, 408, 416), (429, 425, 409, 417), (438, 434, 407, 414), (428, 424, 3, 47), (432, 433, 406, 405), (422, 423, 2, 404), (423, 428, 47, 2), (433, 438, 414, 406), (424, 429, 417, 3), (434, 439, 416, 407), (425, 430, 419, 409), (435, 440, 418, 408), (426, 431, 69, 411), (436, 441, 421, 410), (421, 412, 460, 461), (410, 421, 431, 426), (408, 418, 430, 425), (407, 416, 429, 424), (406, 414, 428, 423), (437, 441, 479, 475), (436, 440, 478, 474), (435, 439, 477, 473), (490, 420, 441, 436), (402, 492, 440, 435), (401, 415, 439, 434), (400, 413, 438, 433), (434, 438, 476, 472), (433, 432, 442, 471), (452, 453, 462, 451), (455, 454, 463, 467), (457, 456, 464, 468), (459, 458, 465, 469), (461, 460, 466, 470), (443, 444, 471, 442), (445, 446, 472, 476), (447, 515, 473, 477), (516, 448, 474, 478), (449, 450, 475, 479), (405, 406, 453, 452), (406, 423, 462, 453), (432, 399, 443, 442), (407, 424, 463, 454), (408, 425, 464, 456), (410, 426, 465, 458), (412, 427, 466, 460), (399, 400, 444, 443), (413, 401, 446, 445), (428, 414, 455, 467), (415, 402, 515, 447), (429, 416, 457, 468), (492, 490, 448, 516), (430, 418, 459, 469), (420, 403, 450, 449), (431, 421, 461, 470), (414, 407, 454, 455), (423, 422, 451, 462), (424, 428, 467, 463), (425, 429, 468, 464), (426, 430, 469, 465), (427, 431, 470, 466), (416, 408, 456, 457), (400, 433, 471, 444), (422, 405, 452, 451), (401, 434, 472, 446), (402, 435, 473, 515), (490, 436, 474, 448), (403, 437, 475, 450), (438, 413, 445, 476), (439, 415, 447, 477), (440, 492, 516, 478), (441, 420, 449, 479), (418, 410, 458, 459), (422, 404, 279, 482), (432, 405, 481, 483), (399, 432, 483, 480), (405, 422, 482, 481), (630, 650, 712, 695), (412, 437, 484, 486), (427, 412, 486, 485), (4, 427, 485, 281), (403, 530, 484, 437), (503, 499, 403, 420), (502, 498, 490, 492), (501, 497, 402, 415), (500, 496, 401, 413), (494, 495, 400, 399), (495, 500, 413, 400), (496, 501, 415, 401), (497, 502, 492, 402), (498, 503, 420, 490), (499, 503, 525, 521), (498, 502, 524, 520), (497, 501, 523, 519), (544, 493, 503, 498), (542, 553, 502, 497), (488, 550, 501, 496), (487, 491, 500, 495), (496, 500, 522, 518), (495, 494, 504, 517), (505, 506, 517, 504), (507, 508, 518, 522), (509, 510, 519, 523), (511, 512, 520, 524), (513, 514, 521, 525), (494, 537, 505, 504), (537, 487, 506, 505), (491, 488, 508, 507), (550, 542, 510, 509), (553, 544, 512, 511), (493, 489, 514, 513), (487, 495, 517, 506), (488, 496, 518, 508), (542, 497, 519, 510), (544, 498, 520, 512), (489, 499, 521, 514), (500, 491, 507, 522), (501, 550, 509, 523), (502, 553, 511, 524), (503, 493, 513, 525), (494, 399, 480, 528), (537, 494, 528, 526), (403, 499, 529, 530), (489, 527, 529, 499), (575, 571, 545, 555), (565, 561, 489, 493), (574, 570, 543, 552), (564, 560, 544, 553), (573, 569, 541, 549), (563, 559, 542, 550), (572, 568, 540, 547), (562, 558, 488, 491), (566, 567, 539, 538), (556, 557, 487, 537), (557, 562, 491, 487), (567, 572, 547, 539), (558, 563, 550, 488), (568, 573, 549, 540), (559, 564, 553, 542), (569, 574, 552, 541), (560, 565, 493, 544), (570, 575, 555, 543), (555, 545, 596, 597), (543, 555, 565, 560), (541, 552, 564, 559), (540, 549, 563, 558), (539, 547, 562, 557), (571, 575, 615, 611), (570, 574, 614, 610), (569, 573, 613, 609), (535, 554, 575, 570), (534, 551, 574, 569), (533, 548, 573, 568), (532, 546, 572, 567), (568, 572, 612, 608), (567, 566, 576, 607), (588, 589, 598, 587), (591, 590, 599, 603), (593, 592, 600, 604), (595, 594, 601, 605), (597, 596, 602, 606), (577, 578, 607, 576), (579, 580, 608, 612), (581, 582, 609, 613), (583, 584, 610, 614), (585, 586, 611, 615), (538, 539, 589, 588), (539, 557, 598, 589), (566, 531, 577, 576), (540, 558, 599, 590), (541, 559, 600, 592), (543, 560, 601, 594), (545, 561, 602, 596), (531, 532, 578, 577), (546, 533, 580, 579), (562, 547, 591, 603), (548, 534, 582, 581), (563, 549, 593, 604), (551, 535, 584, 583), (564, 552, 595, 605), (554, 536, 586, 585), (565, 555, 597, 606), (547, 540, 590, 591), (557, 556, 587, 598), (558, 562, 603, 599), (559, 563, 604, 600), (560, 564, 605, 601), (561, 565, 606, 602), (549, 541, 592, 593), (532, 567, 607, 578), (556, 538, 588, 587), (533, 568, 608, 580), (534, 569, 609, 582), (535, 570, 610, 584), (536, 571, 611, 586), (572, 546, 579, 612), (573, 548, 581, 613), (574, 551, 583, 614), (575, 554, 585, 615), (552, 543, 594, 595), (556, 537, 526, 619), (566, 538, 618, 620), (531, 566, 620, 616), (538, 556, 619, 618), (545, 571, 621, 623), (561, 545, 623, 622), (489, 561, 622, 527), (536, 617, 621, 571), (678, 674, 637, 647), (668, 664, 638, 648), (658, 654, 536, 554), (677, 673, 635, 644), (667, 663, 636, 645), (657, 653, 535, 551), (676, 672, 633, 642), (666, 662, 634, 643), (656, 652, 534, 548), (675, 671, 631, 640), (665, 661, 632, 641), (655, 651, 533, 546), (669, 670, 629, 628), (659, 660, 630, 627), (649, 650, 532, 531), (650, 655, 546, 532), (660, 665, 641, 630), (670, 675, 640, 629), (651, 656, 548, 533), (661, 666, 643, 632), (671, 676, 642, 631), (652, 657, 551, 534), (662, 667, 645, 634), (672, 677, 644, 633), (653, 658, 554, 535), (663, 668, 648, 636), (673, 678, 647, 635), (648, 638, 710, 711), (636, 648, 658, 653), (634, 645, 657, 652), (632, 643, 656, 651), (630, 641, 655, 650), (647, 637, 708, 709), (635, 647, 668, 663), (633, 644, 667, 662), (631, 642, 666, 661), (629, 640, 665, 660), (674, 678, 738, 734), (673, 677, 737, 733), (672, 676, 736, 732), (763, 646, 678, 673), (761, 771, 677, 672), (625, 769, 676, 671), (624, 639, 675, 670), (671, 675, 735, 731), (670, 669, 679, 730), (691, 695, 712, 690), (699, 698, 713, 717), (703, 702, 714, 718), (707, 706, 715, 719), (711, 710, 716, 720), (693, 694, 721, 692), (697, 696, 722, 726), (701, 700, 723, 727), (705, 704, 724, 728), (709, 708, 725, 729), (680, 681, 730, 679), (682, 683, 731, 735), (684, 685, 732, 736), (686, 687, 733, 737), (688, 689, 734, 738), (632, 651, 713, 698), (634, 652, 714, 702), (636, 653, 715, 706), (638, 654, 716, 710), (655, 641, 699, 717), (656, 643, 703, 718), (657, 645, 707, 719), (658, 648, 711, 720), (650, 649, 690, 712), (651, 655, 717, 713), (652, 656, 718, 714), (653, 657, 719, 715), (654, 658, 720, 716), (628, 629, 694, 693), (627, 630, 695, 691), (629, 660, 721, 694), (669, 756, 680, 679), (631, 661, 722, 696), (633, 662, 723, 700), (635, 663, 724, 704), (637, 664, 725, 708), (756, 624, 681, 680), (639, 625, 683, 682), (665, 640, 697, 726), (769, 761, 685, 684), (666, 642, 701, 727), (771, 763, 687, 686), (667, 644, 705, 728), (646, 626, 689, 688), (668, 647, 709, 729), (640, 631, 696, 697), (641, 632, 698, 699), (660, 659, 692, 721), (661, 665, 726, 722), (662, 666, 727, 723), (663, 667, 728, 724), (664, 668, 729, 725), (642, 633, 700, 701), (643, 634, 702, 703), (649, 627, 691, 690), (624, 670, 730, 681), (659, 628, 693, 692), (625, 671, 731, 683), (761, 672, 732, 685), (763, 673, 733, 687), (626, 674, 734, 689), (675, 639, 682, 735), (676, 769, 684, 736), (677, 771, 686, 737), (678, 646, 688, 738), (644, 635, 704, 705), (645, 636, 706, 707), (649, 531, 616, 743), (659, 627, 741, 744), (669, 628, 742, 745), (627, 649, 743, 741), (756, 669, 745, 739), (628, 659, 744, 742), (654, 638, 749, 748), (637, 674, 746, 750), (664, 637, 750, 747), (536, 654, 748, 617), (638, 664, 747, 749), (626, 740, 746, 674), (793, 789, 764, 773), (783, 779, 626, 646), (792, 788, 762, 770), (782, 778, 763, 771), (791, 787, 760, 768), (781, 777, 761, 769), (790, 786, 759, 766), (780, 776, 625, 639), (784, 785, 758, 757), (774, 775, 624, 756), (775, 780, 639, 624), (785, 790, 766, 758), (776, 781, 769, 625), (786, 791, 768, 759), (777, 782, 771, 761), (787, 792, 770, 760), (778, 783, 646, 763), (788, 793, 773, 762), (773, 764, 812, 813), (762, 773, 783, 778), (760, 770, 782, 777), (759, 768, 781, 776), (758, 766, 780, 775), (789, 793, 831, 827), (788, 792, 830, 826), (787, 791, 829, 825), (842, 772, 793, 788), (754, 844, 792, 787), (753, 767, 791, 786), (752, 765, 790, 785), (786, 790, 828, 824), (785, 784, 794, 823), (804, 805, 814, 803), (807, 806, 815, 819), (809, 808, 816, 820), (811, 810, 817, 821), (813, 812, 818, 822), (795, 796, 823, 794), (797, 798, 824, 828), (799, 867, 825, 829), (868, 800, 826, 830), (801, 802, 827, 831), (757, 758, 805, 804), (758, 775, 814, 805), (784, 751, 795, 794), (759, 776, 815, 806), (760, 777, 816, 808), (762, 778, 817, 810), (764, 779, 818, 812), (751, 752, 796, 795), (765, 753, 798, 797), (780, 766, 807, 819), (767, 754, 867, 799), (781, 768, 809, 820), (844, 842, 800, 868), (782, 770, 811, 821), (772, 755, 802, 801), (783, 773, 813, 822), (766, 759, 806, 807), (775, 774, 803, 814), (776, 780, 819, 815), (777, 781, 820, 816), (778, 782, 821, 817), (779, 783, 822, 818), (768, 760, 808, 809), (752, 785, 823, 796), (774, 757, 804, 803), (753, 786, 824, 798), (754, 787, 825, 867), (842, 788, 826, 800), (755, 789, 827, 802), (790, 765, 797, 828), (791, 767, 799, 829), (792, 844, 868, 830), (793, 772, 801, 831), (770, 762, 810, 811), (774, 756, 739, 834), (784, 757, 833, 835), (751, 784, 835, 832), (757, 774, 834, 833), (764, 789, 836, 838), (779, 764, 838, 837), (626, 779, 837, 740), (755, 882, 836, 789), (855, 851, 755, 772), (854, 850, 842, 844), (853, 849, 754, 767), (852, 848, 753, 765), (846, 847, 752, 751), (847, 852, 765, 752), (848, 853, 767, 753), (849, 854, 844, 754), (850, 855, 772, 842), (851, 855, 877, 873), (850, 854, 876, 872), (849, 853, 875, 871), (890, 845, 855, 850), (888, 896, 854, 849), (840, 894, 853, 848), (839, 843, 852, 847), (848, 852, 874, 870), (847, 846, 856, 869), (857, 858, 869, 856), (859, 860, 870, 874), (861, 862, 871, 875), (863, 864, 872, 876), (865, 866, 873, 877), (846, 883, 857, 856), (883, 839, 858, 857), (843, 840, 860, 859), (894, 888, 862, 861), (896, 890, 864, 863), (845, 841, 866, 865), (839, 847, 869, 858), (840, 848, 870, 860), (888, 849, 871, 862), (890, 850, 872, 864), (841, 851, 873, 866), (852, 843, 859, 874), (853, 894, 861, 875), (854, 896, 863, 876), (855, 845, 865, 877), (846, 751, 832, 880), (883, 846, 880, 878), (755, 851, 881, 882), (841, 879, 881, 851), (907, 903, 841, 845), (906, 902, 890, 896), (905, 901, 888, 894), (904, 900, 840, 843), (898, 899, 839, 883), (899, 904, 843, 839), (900, 905, 894, 840), (901, 906, 896, 888), (902, 907, 845, 890), (897, 891, 917, 918), (889, 897, 907, 902), (887, 895, 906, 901), (886, 893, 905, 900), (885, 892, 904, 899), (909, 910, 919, 908), (912, 911, 920, 924), (914, 913, 921, 925), (916, 915, 922, 926), (918, 917, 923, 927), (884, 885, 910, 909), (885, 899, 919, 910), (886, 900, 920, 911), (887, 901, 921, 913), (889, 902, 922, 915), (891, 903, 923, 917), (904, 892, 912, 924), (905, 893, 914, 925), (906, 895, 916, 926), (907, 897, 918, 927), (892, 886, 911, 912), (899, 898, 908, 919), (900, 904, 924, 920), (901, 905, 925, 921), (902, 906, 926, 922), (903, 907, 927, 923), (893, 887, 913, 914), (898, 884, 909, 908), (895, 889, 915, 916), (898, 883, 878, 935), (897, 928, 939, 891), (884, 930, 937, 885), (884, 898, 935, 930), (895, 887, 934, 929), (893, 886, 936, 931), (886, 892, 932, 936), (897, 889, 933, 928), (892, 885, 937, 932), (889, 895, 929, 933), (903, 891, 939, 938), (841, 903, 938, 879), (887, 893, 931, 934)])
me_plane_032.polygons.foreach_set('material_index', [0, 0, 1, 1, 1, 1, 1, 1, 1, 1, 1, 1, 1, 1, 1, 1, 1, 1, 1, 1, 1, 1, 1, 1, 1, 1, 1, 1, 1, 1, 1, 1, 1, 1, 1, 1, 1, 1, 1, 1, 1, 1, 1, 1, 1, 1, 1, 1, 1, 1, 1, 1, 1, 1, 1, 1, 1, 1, 1, 1, 1, 1, 1, 1, 0, 0, 0, 1, 1, 1, 1, 0, 0, 0, 0, 1, 1, 1, 1, 0, 0, 0, 0, 0, 0, 0, 1, 1, 1, 1, 0, 0, 0, 0, 0, 0, 1, 1, 1, 1, 0, 0, 0, 0, 0, 1, 1, 1, 1, 0, 0, 0, 0, 0, 0, 0, 0, 0, 0, 0, 0, 0, 0, 0, 0, 0, 0, 0, 0, 0, 0, 0, 0, 0, 0, 0, 0, 0, 0, 0, 0, 0, 0, 0, 0, 0, 0, 0, 0, 0, 0, 0, 0, 0, 0, 0, 0, 0, 0, 0, 0, 0, 0, 0, 0, 0, 0, 0, 0, 0, 0, 0, 0, 0, 0, 0, 0, 0, 0, 0, 0, 0, 0, 0, 0, 0, 0, 0, 0, 0, 0, 0, 0, 0, 0, 0, 0, 0, 0, 0, 0, 0, 0, 0, 0, 0, 0, 0, 0, 0, 0, 0, 0, 0, 0, 0, 0, 0, 0, 0, 0, 0, 0, 0, 0, 0, 0, 0, 0, 0, 0, 0, 0, 0, 0, 0, 0, 0, 0, 0, 0, 0, 0, 0, 0, 0, 0, 0, 0, 0, 0, 0, 0, 0, 0, 0, 0, 1, 1, 1, 1, 1, 1, 1, 1, 0, 1, 1, 1, 0, 1, 0, 0, 0, 0, 0, 1, 1, 1, 1, 0, 1, 1, 1, 1, 1, 1, 1, 1, 1, 1, 1, 1, 1, 1, 1, 1, 0, 0, 0, 0, 0, 0, 0, 0, 0, 0, 0, 0, 0, 0, 0, 0, 0, 0, 0, 0, 0, 0, 0, 0, 0, 0, 0, 0, 0, 0, 0, 0, 0, 0, 0, 0, 0, 0, 0, 0, 0, 0, 0, 0, 0, 0, 0, 0, 0, 0, 0, 1, 0, 1, 1, 1, 1, 1, 0, 0, 0, 0, 0, 1, 0, 0, 0, 0, 1, 1, 0, 1, 1, 0, 1, 1, 1, 0, 0, 1, 1, 1, 1, 1, 1, 1, 1, 1, 1, 1, 1, 1, 1, 1, 1, 1, 1, 0, 1, 1, 1, 1, 0, 0, 0, 1, 1, 1, 1, 0, 0, 0, 0, 0, 0, 0, 0, 0, 0, 0, 0, 0, 0, 0, 0, 0, 0, 0, 0, 0, 0, 0, 0, 0, 0, 0, 0, 0, 0, 0, 0, 0, 0, 0, 0, 0, 0, 0, 0, 0, 0, 0, 0, 0, 0, 1, 1, 0, 0, 0, 1, 0, 1, 0, 1, 1, 1, 1, 1, 1, 1, 1, 1, 0, 0, 0, 1, 1, 1, 1, 0, 0, 0, 0, 0, 0, 0, 0, 0, 0, 0, 0, 0, 0, 0, 0, 0, 0, 0, 0, 0, 0, 1, 0, 1, 0, 1, 1, 1, 1, 1, 1, 1, 1, 1, 1, 1, 1, 1, 1, 1, 1, 1, 1, 0, 1, 1, 1, 1, 0, 0, 0, 1, 1, 1, 1, 0, 0, 0, 0, 0, 0, 0, 0, 0, 0, 0, 0, 0, 0, 0, 0, 0, 0, 0, 0, 0, 0, 0, 0, 0, 0, 0, 0, 0, 0, 0, 0, 0, 0, 0, 0, 0, 0, 0, 0, 0, 0, 0, 0, 0, 0, 1, 1, 0, 0, 1, 0, 1, 0, 1, 1, 1, 1, 1, 1, 1, 1, 1, 1, 1, 1, 1, 1, 1, 1, 1, 1, 1, 1, 1, 1, 1, 1, 1, 1, 1, 0, 1, 1, 1, 1, 0, 1, 1, 1, 1, 0, 0, 0, 1, 1, 1, 1, 0, 0, 0, 0, 0, 0, 0, 0, 0, 0, 0, 0, 0, 0, 0, 0, 0, 0, 0, 0, 0, 0, 0, 0, 0, 0, 0, 0, 0, 0, 0, 0, 0, 0, 0, 0, 0, 0, 0, 0, 0, 0, 0, 0, 0, 0, 0, 0, 0, 0, 0, 0, 0, 0, 0, 0, 0, 0, 0, 0, 0, 0, 0, 0, 0, 0, 0, 0, 0, 1, 1, 1, 0, 0, 0, 0, 1, 0, 1, 1, 0, 1, 1, 1, 1, 1, 1, 1, 1, 1, 1, 1, 1, 1, 1, 1, 1, 1, 1, 0, 1, 1, 1, 1, 0, 0, 0, 1, 1, 1, 1, 0, 0, 0, 0, 0, 0, 0, 0, 0, 0, 0, 0, 0, 0, 0, 0, 0, 0, 0, 0, 0, 0, 0, 0, 0, 0, 0, 0, 0, 0, 0, 0, 0, 0, 0, 0, 0, 0, 0, 0, 0, 0, 0, 0, 0, 0, 1, 1, 0, 0, 1, 0, 1, 0, 1, 1, 1, 1, 1, 1, 1, 1, 1, 0, 0, 0, 1, 1, 1, 1, 0, 0, 0, 0, 0, 0, 0, 0, 0, 0, 0, 0, 0, 0, 0, 0, 0, 0, 0, 0, 0, 0, 1, 0, 1, 0, 1, 1, 1, 1, 1, 1, 1, 1, 1, 0, 1, 1, 1, 1, 0, 0, 0, 0, 0, 0, 0, 0, 0, 0, 0, 0, 0, 0, 0, 0, 0, 0, 0, 0, 0, 0, 0, 0, 1, 0, 0, 0, 1, 1, 0, 1, 1, 0, 0, 1, 0])
me_plane_032.materials.append(mat_material_009)
me_plane_032.materials.append(mat_material_013)
me_plane_032.use_remesh_preserve_volume = False
me_plane_032.use_remesh_preserve_attributes = False
me_plane_032.use_mirror_vertex_groups = False
me_plane_032.update()

# ---- objects
ob_plane_012 = bpy.data.objects.new('Plane.012', me_plane_032)

# ---- transforms, parenting, visibility, modifiers, constraints
ob_plane_012.location = (0.004007, -0.07328, 0.2168)
ob_plane_012.scale = (0.3359, 0.3359, 0.3359)
ob_plane_012.lineart.crease_threshold = 0.0

# ---- collection membership
col_collection_7.objects.link(ob_plane_012)

# ---- scene / render settings (as saved in the file)
scene.frame_start = 1; scene.frame_end = 250; scene.frame_set(0)
scene.render.engine = 'BLENDER_EEVEE_NEXT'
scene.render.resolution_percentage = 50
scene.render.dither_intensity = 0.0
scene.cycles.use_denoising = False
scene.cycles.samples = 128
scene.cycles.sampling_pattern = 'TABULATED_SOBOL'
scene.cycles.use_adaptive_sampling = False
scene.cycles.use_light_tree = False
scene.cycles.blur_glossy = 0.0
scene.cycles.sample_clamp_indirect = 0.0
scene.view_settings.view_transform = 'Standard'
bpy.context.view_layer.update()

# ---- added for rendering (the .blend has no active camera and no usable light): camera, sun
cam_auto = bpy.data.cameras.new('AutoCamera')
cam_auto.lens = 50.0
cam_auto.sensor_width = 36.0
cam_auto.clip_end = 1000.0
ob_auto_camera = bpy.data.objects.new('AutoCamera', cam_auto)
scene.collection.objects.link(ob_auto_camera)
ob_auto_camera.location = (1.84823, -2.89437, 1.7628)
ob_auto_camera.rotation_euler = (1.09748, -7.21219e-08, 0.694738)
scene.camera = ob_auto_camera
light_auto_sun = bpy.data.lights.new('AutoSun', 'SUN')
light_auto_sun.energy = 3.0
light_auto_sun.angle = 0.0523599
ob_auto_sun = bpy.data.objects.new('AutoSun', light_auto_sun)
scene.collection.objects.link(ob_auto_sun)
ob_auto_sun.rotation_euler = (0.872665, 0.174533, 0.523599)
bpy.context.view_layer.update()
